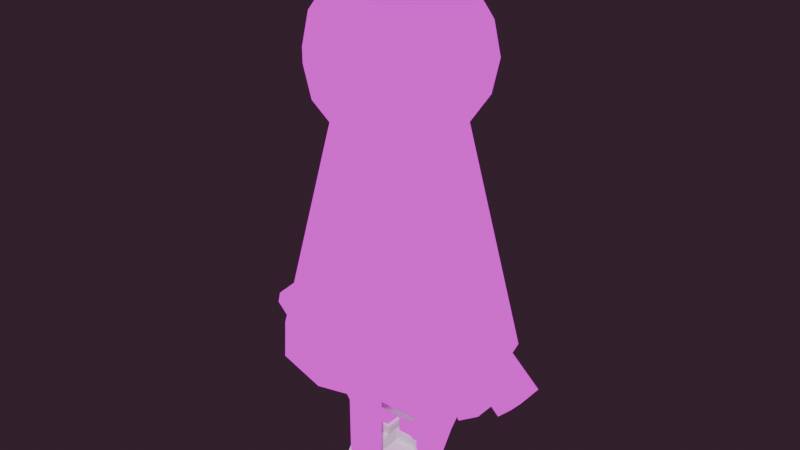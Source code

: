 # Source: character_v1.blend  (saved by Blender 4.2.66; exported with 4.5.12 LTS)
import bpy
from mathutils import Matrix  # noqa: F401  (used for matrix-valued properties, if any)

bpy.ops.wm.read_factory_settings(use_empty=True)
scene = bpy.context.scene
scene.name = 'Scene'

# ---- collections
col_collection = bpy.data.collections.new('Collection'); scene.collection.children.link(col_collection)

# ---- images (referenced by path relative to the original .blend; pixels are not part of the script)
import os
ASSET_DIR = os.environ.get("B2B_ASSET_DIR", "")  # directory of the original .blend (textures are referenced by path, not embedded)
HERE = os.path.dirname(os.path.abspath(__file__))  # packed textures are extracted next to this script under _unpacked/

def load_image(name, relpath, width, height, colorspace="sRGB"):
    """Load a texture the original file referenced (path relative to the .blend, or extracted next to this script)."""
    p = next((c for c in (os.path.join(HERE, relpath), os.path.join(ASSET_DIR, relpath)) if relpath and os.path.exists(c)), "")
    if p:
        img = bpy.data.images.load(p, check_existing=True)
        img.name = name
    else:  # same state as the original file: an image datablock whose file is absent (Cycles renders it pink)
        img = bpy.data.images.new(name, width, height)
        img.source = "FILE"
        img.filepath = "//" + (relpath or name)
    img.colorspace_settings.name = colorspace
    return img
img_dynasty38_8x_png = load_image('dynasty38-8x.png', 'dynasty38-8x.png', 1024, 1024, 'sRGB')

# ---- materials (node trees are filled in below, after node groups)
mat_material = bpy.data.materials.new('Material')
mat_material.alpha_threshold = 0.0
mat_material.roughness = 0.5
mat_material.line_color = (0.0, 0.0, 0.0, 1.0)
mat_body = bpy.data.materials.new('body')

# ---- material node trees
mat_material.use_nodes = True; mat_material.node_tree.nodes.clear()
_N = mat_material.node_tree.nodes; _L = mat_material.node_tree.links
n0 = _N.new('ShaderNodeOutputMaterial'); n0.name = 'Material Output'; n0.location = (300, 300)
n1 = _N.new('ShaderNodeTexImage'); n1.name = 'Image Texture'; n1.location = (13, 280)
n1.image = img_dynasty38_8x_png
_L.new(n1.outputs[0], n0.inputs[0])
n0.is_active_output = True
mat_body.use_nodes = True; mat_body.node_tree.nodes.clear()
_N = mat_body.node_tree.nodes; _L = mat_body.node_tree.links
n0 = _N.new('ShaderNodeBsdfPrincipled'); n0.name = 'Principled BSDF'; n0.location = (10, 300)
n1 = _N.new('ShaderNodeOutputMaterial'); n1.name = 'Material Output'; n1.location = (300, 300)
_L.new(n0.outputs[0], n1.inputs[0])
n1.is_active_output = True

# ---- world
world_world = bpy.data.worlds.new('World'); scene.world = world_world
world_world.use_nodes = True; world_world.node_tree.nodes.clear()
_N = world_world.node_tree.nodes; _L = world_world.node_tree.links
n0 = _N.new('ShaderNodeOutputWorld'); n0.name = 'World Output'; n0.location = (300, 300)
n1 = _N.new('ShaderNodeBackground'); n1.name = 'Background'; n1.location = (10, 300)
n1.inputs[0].default_value = (0.04091, 0.0185, 0.0319, 1.0)
_L.new(n1.outputs[0], n0.inputs[0])
n0.is_active_output = True
world_world.color = (0.05088, 0.05088, 0.05088)
world_world.sun_shadow_jitter_overblur = 0.0

# ---- meshes
me_cylinder = bpy.data.meshes.new('Cylinder')
me_cylinder.from_pydata([(-1.643e-09, 0.5591, 0.3746), (-3.244e-10, 0.2937, 1.493), (0.2795, 0.4842, 0.3746), (0.1468, 0.2543, 1.493), (0.4842, 0.2795, 0.3746), (0.2543, 0.1468, 1.493), (0.5591, 6.023e-09, 0.3746), (0.2937, 4.705e-09, 1.493), (0.4842, -0.2795, 0.3746), (0.2543, -0.1468, 1.493), (0.2795, -0.4842, 0.3746), (0.1468, -0.2543, 1.493), (-1.643e-09, -0.5591, 0.3746), (-3.244e-10, -0.2937, 1.493), (-0.2795, -0.4842, 0.3746), (-0.1468, -0.2543, 1.493), (-0.4842, -0.2795, 0.3746), (-0.2543, -0.1468, 1.493), (-0.5591, 6.023e-09, 0.3746), (-0.2937, 4.705e-09, 1.493), (-0.4842, 0.2795, 0.3746), (-0.2543, 0.1468, 1.493), (-0.2795, 0.4842, 0.3746), (-0.1468, 0.2543, 1.493), (-2.641e-09, 0.2967, 2.053), (0.08029, 0.1391, 2.144), (0.1484, 0.257, 2.053), (0.1938, 0.3357, 1.916), (0.2098, 0.3634, 1.756), (0.1938, 0.3357, 1.595), (0.1484, 0.257, 1.459), (0.08029, 0.1391, 1.368), (0.1391, 0.08029, 2.144), (0.257, 0.1484, 2.053), (0.3357, 0.1938, 1.916), (0.3634, 0.2098, 1.756), (0.3357, 0.1938, 1.595), (0.257, 0.1484, 1.459), (0.1391, 0.08029, 1.368), (0.1606, 1.984e-08, 2.144), (0.2967, 1.359e-08, 2.053), (0.3877, 1.359e-08, 1.916), (0.4196, 2.609e-08, 1.756), (0.3877, 1.359e-08, 1.595), (0.2967, 1.359e-08, 1.459), (0.1606, 1.984e-08, 1.368), (0.1391, -0.08029, 2.144), (0.257, -0.1484, 2.053), (0.3357, -0.1938, 1.916), (0.3634, -0.2098, 1.756), (0.3357, -0.1938, 1.595), (0.257, -0.1484, 1.459), (0.1391, -0.08029, 1.368), (0.08029, -0.1391, 2.144), (0.1484, -0.257, 2.053), (0.1938, -0.3357, 1.916), (0.2098, -0.3634, 1.756), (0.1938, -0.3357, 1.595), (0.1484, -0.257, 1.459), (0.08029, -0.1391, 1.368), (-2.641e-09, -0.1606, 2.144), (-2.765e-08, -0.2967, 2.053), (-2.641e-09, -0.3877, 1.916), (-2.641e-09, -0.4196, 1.756), (-2.641e-09, -0.3877, 1.595), (-2.765e-08, -0.2967, 1.459), (-2.641e-09, -0.1606, 1.368), (-0.08029, -0.1391, 2.144), (-0.1484, -0.257, 2.053), (-0.1938, -0.3357, 1.916), (-0.2098, -0.3634, 1.756), (-0.1938, -0.3357, 1.595), (-0.1484, -0.257, 1.459), (-0.08029, -0.1391, 1.368), (-2.641e-09, 2.609e-08, 2.176), (-0.1391, -0.08029, 2.144), (-0.257, -0.1484, 2.053), (-0.3357, -0.1938, 1.916), (-0.3634, -0.2098, 1.756), (-0.3357, -0.1938, 1.595), (-0.257, -0.1484, 1.459), (-0.1391, -0.08029, 1.368), (-2.641e-09, 2.609e-08, 1.336), (-0.1606, 1.984e-08, 2.144), (-0.2967, 7.612e-08, 2.053), (-0.3877, 1.359e-08, 1.916), (-0.4196, 2.609e-08, 1.756), (-0.3877, 1.359e-08, 1.595), (-0.2967, 7.612e-08, 1.459), (-0.1606, 1.984e-08, 1.368), (-0.1391, 0.08029, 2.144), (-0.257, 0.1484, 2.053), (-0.3357, 0.1938, 1.916), (-0.3634, 0.2098, 1.756), (-0.3357, 0.1938, 1.595), (-0.257, 0.1484, 1.459), (-0.1391, 0.08029, 1.368), (-0.08029, 0.1391, 2.144), (-0.1484, 0.257, 2.053), (-0.1938, 0.3357, 1.916), (-0.2098, 0.3634, 1.756), (-0.1938, 0.3357, 1.595), (-0.1484, 0.257, 1.459), (-0.08029, 0.1391, 1.368), (-8.894e-09, 0.1606, 2.144), (-1.515e-08, 0.3877, 1.916), (-2.641e-09, 0.4196, 1.756), (-1.515e-08, 0.3877, 1.595), (4.738e-08, 0.2967, 1.459), (-8.894e-09, 0.1606, 1.368), (-0.03923, -0.2899, -0.2581), (-0.03923, -0.2899, 0.4419), (-0.03923, -0.2115, -0.2581), (-0.03923, -0.2115, 0.4419), (0.03923, -0.2899, -0.2581), (0.03923, -0.2899, 0.4419), (0.03923, -0.2115, -0.2581), (0.03923, -0.2115, 0.4419), (-0.05231, -0.303, -0.1509), (-0.05231, -0.303, 0.3346), (-0.05231, -0.1984, 0.3346), (-0.05231, -0.1984, -0.1509), (0.05231, -0.1984, 0.3346), (0.05231, -0.1984, -0.1509), (0.05231, -0.303, 0.3346), (0.05231, -0.303, -0.1509), (-0.05231, -0.303, 0.09188), (-0.05231, -0.1984, 0.09188), (0.05231, -0.1984, 0.09188), (0.05231, -0.303, 0.09188), (-0.04783, -0.2507, -0.264), (-0.05007, -0.3008, 0.4084), (-0.04783, -0.2507, 0.4477), (-0.05007, -0.2006, -0.2247), (3.492e-10, -0.2029, -0.264), (8.238e-17, -0.2029, 0.4477), (0.05007, -0.2006, -0.2247), (0.04783, -0.2507, -0.264), (0.04783, -0.2507, 0.4477), (0.05007, -0.3008, -0.2247), (-2.328e-10, -0.2985, -0.264), (-4.657e-10, -0.2985, 0.4477), (-0.05007, -0.3008, -0.2247), (-0.05231, -0.303, 0.2234), (-0.05007, -0.2006, 0.4084), (-0.05231, -0.1984, -0.03969), (0.05007, -0.2006, 0.4084), (0.05231, -0.1984, -0.03969), (0.05007, -0.3008, 0.4084), (0.05231, -0.303, -0.03969), (3.492e-10, -0.3226, -0.1509), (-1.164e-10, -0.3226, 0.3346), (0.07192, -0.2507, -0.1509), (0.07192, -0.2507, 0.3346), (-3.492e-10, -0.1788, -0.1509), (2.328e-10, -0.1788, 0.3346), (-0.07192, -0.2507, -0.1509), (-0.07192, -0.2507, 0.3346), (-0.05231, -0.303, -0.03969), (-0.05231, -0.1984, 0.2234), (0.05231, -0.1984, 0.2234), (0.05231, -0.303, 0.2234), (-0.07192, -0.2507, 0.09188), (1.222e-09, -0.1788, 0.09188), (0.07192, -0.2507, 0.09188), (-1.222e-09, -0.3226, 0.09188), (-0.0689, -0.2507, 0.409), (-7.567e-10, -0.1818, 0.409), (0.0689, -0.2507, 0.409), (7.567e-10, -0.3196, 0.409), (8.238e-17, -0.2507, -0.2763), (-5.821e-11, -0.2507, 0.46), (5.821e-11, -0.3196, -0.2252), (5.093e-11, -0.3226, 0.2234), (0.0689, -0.2507, -0.2252), (0.07192, -0.2507, 0.2234), (-5.821e-11, -0.1818, -0.2252), (-5.093e-11, -0.1788, 0.2234), (-0.0689, -0.2507, -0.2252), (-0.07192, -0.2507, 0.2234), (-0.07192, -0.2507, -0.03969), (2.328e-10, -0.1788, -0.03969), (0.07192, -0.2507, -0.03969), (2.328e-10, -0.3226, -0.03969), (-0.03923, 0.2899, -0.2581), (-0.03923, 0.2899, 0.4419), (-0.03923, 0.2115, -0.2581), (-0.03923, 0.2115, 0.4419), (0.03923, 0.2899, -0.2581), (0.03923, 0.2899, 0.4419), (0.03923, 0.2115, -0.2581), (0.03923, 0.2115, 0.4419), (-0.05231, 0.303, -0.1509), (-0.05231, 0.303, 0.3346), (-0.05231, 0.1984, 0.3346), (-0.05231, 0.1984, -0.1509), (0.05231, 0.1984, 0.3346), (0.05231, 0.1984, -0.1509), (0.05231, 0.303, 0.3346), (0.05231, 0.303, -0.1509), (-0.05231, 0.303, 0.09188), (-0.05231, 0.1984, 0.09188), (0.05231, 0.1984, 0.09188), (0.05231, 0.303, 0.09188), (-0.04783, 0.2507, -0.264), (-0.05007, 0.3008, 0.4084), (-0.04783, 0.2507, 0.4477), (-0.05007, 0.2006, -0.2247), (3.492e-10, 0.2029, -0.264), (8.238e-17, 0.2029, 0.4477), (0.05007, 0.2006, -0.2247), (0.04783, 0.2507, -0.264), (0.04783, 0.2507, 0.4477), (0.05007, 0.3008, -0.2247), (-2.328e-10, 0.2985, -0.264), (-4.657e-10, 0.2985, 0.4477), (-0.05007, 0.3008, -0.2247), (-0.05231, 0.303, 0.2234), (-0.05007, 0.2006, 0.4084), (-0.05231, 0.1984, -0.03969), (0.05007, 0.2006, 0.4084), (0.05231, 0.1984, -0.03969), (0.05007, 0.3008, 0.4084), (0.05231, 0.303, -0.03969), (3.492e-10, 0.3226, -0.1509), (-1.164e-10, 0.3226, 0.3346), (0.07192, 0.2507, -0.1509), (0.07192, 0.2507, 0.3346), (-3.492e-10, 0.1788, -0.1509), (2.328e-10, 0.1788, 0.3346), (-0.07192, 0.2507, -0.1509), (-0.07192, 0.2507, 0.3346), (-0.05231, 0.303, -0.03969), (-0.05231, 0.1984, 0.2234), (0.05231, 0.1984, 0.2234), (0.05231, 0.303, 0.2234), (-0.07192, 0.2507, 0.09188), (1.222e-09, 0.1788, 0.09188), (0.07192, 0.2507, 0.09188), (-1.222e-09, 0.3226, 0.09188), (-0.0689, 0.2507, 0.409), (-7.567e-10, 0.1818, 0.409), (0.0689, 0.2507, 0.409), (7.567e-10, 0.3196, 0.409), (8.238e-17, 0.2507, -0.2763), (-5.821e-11, 0.2507, 0.46), (5.821e-11, 0.3196, -0.2252), (5.093e-11, 0.3226, 0.2234), (0.0689, 0.2507, -0.2252), (0.07192, 0.2507, 0.2234), (-5.821e-11, 0.1818, -0.2252), (-5.093e-11, 0.1788, 0.2234), (-0.0689, 0.2507, -0.2252), (-0.07192, 0.2507, 0.2234), (-0.07192, 0.2507, -0.03969), (2.328e-10, 0.1788, -0.03969), (0.07192, 0.2507, -0.03969), (2.328e-10, 0.3226, -0.03969)], [], [(0, 1, 3, 2), (2, 3, 5, 4), (4, 5, 7, 6), (6, 7, 9, 8), (8, 9, 11, 10), (10, 11, 13, 12), (12, 13, 15, 14), (14, 15, 17, 16), (16, 17, 19, 18), (18, 19, 21, 20), (3, 1, 23, 21, 19, 17, 15, 13, 11, 9, 7, 5), (20, 21, 23, 22), (22, 23, 1, 0), (0, 2, 4, 6, 8, 10, 12, 14, 16, 18, 20, 22), (104, 74, 25), (82, 109, 31), (108, 107, 29, 30), (106, 105, 27, 28), (24, 104, 25, 26), (109, 108, 30, 31), (107, 106, 28, 29), (105, 24, 26, 27), (28, 27, 34, 35), (26, 25, 32, 33), (31, 30, 37, 38), (29, 28, 35, 36), (27, 26, 33, 34), (25, 74, 32), (82, 31, 38), (30, 29, 36, 37), (38, 37, 44, 45), (36, 35, 42, 43), (34, 33, 40, 41), (32, 74, 39), (82, 38, 45), (37, 36, 43, 44), (35, 34, 41, 42), (33, 32, 39, 40), (41, 40, 47, 48), (39, 74, 46), (82, 45, 52), (44, 43, 50, 51), (42, 41, 48, 49), (40, 39, 46, 47), (45, 44, 51, 52), (43, 42, 49, 50), (82, 52, 59), (51, 50, 57, 58), (49, 48, 55, 56), (47, 46, 53, 54), (52, 51, 58, 59), (50, 49, 56, 57), (48, 47, 54, 55), (46, 74, 53), (54, 53, 60, 61), (59, 58, 65, 66), (57, 56, 63, 64), (55, 54, 61, 62), (53, 74, 60), (82, 59, 66), (58, 57, 64, 65), (56, 55, 62, 63), (66, 65, 72, 73), (64, 63, 70, 71), (62, 61, 68, 69), (60, 74, 67), (82, 66, 73), (65, 64, 71, 72), (63, 62, 69, 70), (61, 60, 67, 68), (67, 74, 75), (82, 73, 81), (72, 71, 79, 80), (70, 69, 77, 78), (68, 67, 75, 76), (73, 72, 80, 81), (71, 70, 78, 79), (69, 68, 76, 77), (80, 79, 87, 88), (78, 77, 85, 86), (76, 75, 83, 84), (81, 80, 88, 89), (79, 78, 86, 87), (77, 76, 84, 85), (75, 74, 83), (82, 81, 89), (89, 88, 95, 96), (87, 86, 93, 94), (85, 84, 91, 92), (83, 74, 90), (82, 89, 96), (88, 87, 94, 95), (86, 85, 92, 93), (84, 83, 90, 91), (94, 93, 100, 101), (92, 91, 98, 99), (90, 74, 97), (82, 96, 103), (95, 94, 101, 102), (93, 92, 99, 100), (91, 90, 97, 98), (96, 95, 102, 103), (82, 103, 109), (102, 101, 107, 108), (100, 99, 105, 106), (98, 97, 104, 24), (103, 102, 108, 109), (101, 100, 106, 107), (99, 98, 24, 105), (97, 74, 104), (119, 131, 166, 157), (131, 111, 132, 166), (166, 132, 113, 144), (157, 166, 144, 120), (120, 144, 167, 155), (144, 113, 135, 167), (167, 135, 117, 146), (155, 167, 146, 122), (122, 146, 168, 153), (146, 117, 138, 168), (168, 138, 115, 148), (153, 168, 148, 124), (124, 148, 169, 151), (148, 115, 141, 169), (169, 141, 111, 131), (151, 169, 131, 119), (112, 134, 170, 130), (134, 116, 137, 170), (170, 137, 114, 140), (130, 170, 140, 110), (117, 135, 171, 138), (135, 113, 132, 171), (171, 132, 111, 141), (138, 171, 141, 115), (114, 139, 172, 140), (139, 125, 150, 172), (172, 150, 118, 142), (140, 172, 142, 110), (129, 161, 173, 165), (161, 124, 151, 173), (173, 151, 119, 143), (165, 173, 143, 126), (116, 136, 174, 137), (136, 123, 152, 174), (174, 152, 125, 139), (137, 174, 139, 114), (128, 160, 175, 164), (160, 122, 153, 175), (175, 153, 124, 161), (164, 175, 161, 129), (112, 133, 176, 134), (133, 121, 154, 176), (176, 154, 123, 136), (134, 176, 136, 116), (127, 159, 177, 163), (159, 120, 155, 177), (177, 155, 122, 160), (163, 177, 160, 128), (110, 142, 178, 130), (142, 118, 156, 178), (178, 156, 121, 133), (130, 178, 133, 112), (126, 143, 179, 162), (143, 119, 157, 179), (179, 157, 120, 159), (162, 179, 159, 127), (118, 158, 180, 156), (158, 126, 162, 180), (180, 162, 127, 145), (156, 180, 145, 121), (121, 145, 181, 154), (145, 127, 163, 181), (181, 163, 128, 147), (154, 181, 147, 123), (123, 147, 182, 152), (147, 128, 164, 182), (182, 164, 129, 149), (152, 182, 149, 125), (125, 149, 183, 150), (149, 129, 165, 183), (183, 165, 126, 158), (150, 183, 158, 118), (193, 231, 240, 205), (205, 240, 206, 185), (240, 218, 187, 206), (231, 194, 218, 240), (194, 229, 241, 218), (218, 241, 209, 187), (241, 220, 191, 209), (229, 196, 220, 241), (196, 227, 242, 220), (220, 242, 212, 191), (242, 222, 189, 212), (227, 198, 222, 242), (198, 225, 243, 222), (222, 243, 215, 189), (243, 205, 185, 215), (225, 193, 205, 243), (186, 204, 244, 208), (208, 244, 211, 190), (244, 214, 188, 211), (204, 184, 214, 244), (191, 212, 245, 209), (209, 245, 206, 187), (245, 215, 185, 206), (212, 189, 215, 245), (188, 214, 246, 213), (213, 246, 224, 199), (246, 216, 192, 224), (214, 184, 216, 246), (203, 239, 247, 235), (235, 247, 225, 198), (247, 217, 193, 225), (239, 200, 217, 247), (190, 211, 248, 210), (210, 248, 226, 197), (248, 213, 199, 226), (211, 188, 213, 248), (202, 238, 249, 234), (234, 249, 227, 196), (249, 235, 198, 227), (238, 203, 235, 249), (186, 208, 250, 207), (207, 250, 228, 195), (250, 210, 197, 228), (208, 190, 210, 250), (201, 237, 251, 233), (233, 251, 229, 194), (251, 234, 196, 229), (237, 202, 234, 251), (184, 204, 252, 216), (216, 252, 230, 192), (252, 207, 195, 230), (204, 186, 207, 252), (200, 236, 253, 217), (217, 253, 231, 193), (253, 233, 194, 231), (236, 201, 233, 253), (192, 230, 254, 232), (232, 254, 236, 200), (254, 219, 201, 236), (230, 195, 219, 254), (195, 228, 255, 219), (219, 255, 237, 201), (255, 221, 202, 237), (228, 197, 221, 255), (197, 226, 256, 221), (221, 256, 238, 202), (256, 223, 203, 238), (226, 199, 223, 256), (199, 224, 257, 223), (223, 257, 239, 203), (257, 232, 200, 239), (224, 192, 232, 257)])
me_cylinder.polygons.foreach_set('use_smooth', [0, 0, 0, 0, 0, 0, 0, 0, 0, 0, 0, 0, 0, 0, 0, 0, 0, 0, 0, 0, 0, 0, 0, 0, 0, 0, 0, 0, 0, 0, 0, 0, 0, 0, 0, 0, 0, 0, 0, 0, 0, 0, 0, 0, 0, 0, 0, 0, 0, 0, 0, 0, 0, 0, 0, 0, 0, 0, 0, 0, 0, 0, 0, 0, 0, 0, 0, 0, 0, 0, 0, 0, 0, 0, 0, 0, 0, 0, 0, 0, 0, 0, 0, 0, 0, 0, 0, 0, 0, 0, 0, 0, 0, 0, 0, 0, 0, 0, 0, 0, 0, 0, 0, 0, 0, 0, 0, 0, 0, 0, 1, 1, 1, 1, 1, 1, 1, 1, 1, 1, 1, 1, 1, 1, 1, 1, 1, 1, 1, 1, 1, 1, 1, 1, 1, 1, 1, 1, 1, 1, 1, 1, 1, 1, 1, 1, 1, 1, 1, 1, 1, 1, 1, 1, 1, 1, 1, 1, 1, 1, 1, 1, 1, 1, 1, 1, 1, 1, 1, 1, 1, 1, 1, 1, 1, 1, 1, 1, 1, 1, 1, 1, 1, 1, 1, 1, 1, 1, 1, 1, 1, 1, 1, 1, 1, 1, 1, 1, 1, 1, 1, 1, 1, 1, 1, 1, 1, 1, 1, 1, 1, 1, 1, 1, 1, 1, 1, 1, 1, 1, 1, 1, 1, 1, 1, 1, 1, 1, 1, 1, 1, 1, 1, 1, 1, 1, 1, 1, 1, 1, 1, 1, 1, 1, 1, 1, 1, 1, 1, 1, 1, 1, 1, 1])
_uv = me_cylinder.uv_layers.new(name='UVMap')
_uv.uv.foreach_set('vector', [0.5196, 0.5992, 0.5196, 0.5992, 0.5196, 0.5992, 0.5196, 0.5992, 0.5196, 0.5992, 0.5196, 0.5992, 0.5196, 0.5992, 0.5196, 0.5992, 0.5196, 0.5992, 0.5196, 0.5992, 0.5196, 0.5992, 0.5196, 0.5992, 0.5196, 0.5992, 0.5196, 0.5992, 0.5196, 0.5992, 0.5196, 0.5992, 0.5196, 0.5992, 0.5196, 0.5992, 0.5196, 0.5992, 0.5196, 0.5992, 0.5196, 0.5992, 0.5196, 0.5992, 0.5196, 0.5992, 0.5196, 0.5992, 0.5196, 0.5992, 0.5196, 0.5992, 0.5196, 0.5992, 0.5196, 0.5992, 0.5196, 0.5992, 0.5196, 0.5992, 0.5196, 0.5992, 0.5196, 0.5992, 0.5196, 0.5992, 0.5196, 0.5992, 0.5196, 0.5992, 0.5196, 0.5992, 0.5196, 0.5992, 0.5196, 0.5992, 0.5196, 0.5992, 0.5196, 0.5992, 0.5196, 0.5992, 0.5196, 0.5992, 0.5196, 0.5992, 0.5196, 0.5992, 0.5196, 0.5992, 0.5196, 0.5992, 0.5196, 0.5992, 0.5196, 0.5992, 0.5196, 0.5992, 0.5196, 0.5992, 0.5196, 0.5992, 0.5196, 0.5992, 0.5196, 0.5992, 0.5196, 0.5992, 0.5196, 0.5992, 0.5196, 0.5992, 0.5196, 0.5992, 0.5196, 0.5992, 0.5196, 0.5992, 0.5196, 0.5992, 0.5196, 0.5992, 0.5196, 0.5992, 0.5196, 0.5992, 0.5196, 0.5992, 0.5196, 0.5992, 0.5196, 0.5992, 0.5196, 0.5992, 0.5196, 0.5992, 0.5196, 0.5992, 0.5196, 0.5992, 0.5196, 0.5992, 0.5196, 0.5992, 0.5196, 0.5992, 0.5196, 0.5992, 0.5196, 0.5992, 0.5196, 0.5992, 0.5196, 0.5992, 0.5196, 0.5992, 0.5196, 0.5992, 0.5196, 0.5992, 0.5196, 0.5992, 0.5196, 0.5992, 0.5196, 0.5992, 0.5196, 0.5992, 0.5196, 0.5992, 0.5196, 0.5992, 0.5196, 0.5992, 0.5196, 0.5992, 0.5196, 0.5992, 0.5196, 0.5992, 0.5196, 0.5992, 0.5196, 0.5992, 0.5196, 0.5992, 0.5196, 0.5992, 0.5196, 0.5992, 0.5196, 0.5992, 0.5196, 0.5992, 0.5196, 0.5992, 0.5196, 0.5992, 0.5196, 0.5992, 0.5196, 0.5992, 0.5196, 0.5992, 0.5196, 0.5992, 0.5196, 0.5992, 0.5196, 0.5992, 0.5196, 0.5992, 0.5196, 0.5992, 0.5196, 0.5992, 0.5196, 0.5992, 0.5196, 0.5992, 0.5196, 0.5992, 0.5196, 0.5992, 0.5196, 0.5992, 0.5196, 0.5992, 0.5196, 0.5992, 0.5196, 0.5992, 0.5196, 0.5992, 0.5196, 0.5992, 0.5196, 0.5992, 0.5196, 0.5992, 0.5196, 0.5992, 0.5196, 0.5992, 0.5196, 0.5992, 0.5196, 0.5992, 0.5196, 0.5992, 0.5196, 0.5992, 0.5196, 0.5992, 0.5196, 0.5992, 0.5196, 0.5992, 0.5196, 0.5992, 0.5196, 0.5992, 0.5196, 0.5992, 0.5196, 0.5992, 0.5196, 0.5992, 0.5196, 0.5992, 0.5196, 0.5992, 0.5196, 0.5992, 0.5196, 0.5992, 0.5196, 0.5992, 0.5196, 0.5992, 0.5196, 0.5992, 0.5196, 0.5992, 0.5196, 0.5992, 0.5196, 0.5992, 0.5196, 0.5992, 0.5196, 0.5992, 0.5196, 0.5992, 0.5196, 0.5992, 0.5196, 0.5992, 0.5196, 0.5992, 0.5196, 0.5992, 0.5196, 0.5992, 0.5196, 0.5992, 0.5196, 0.5992, 0.5196, 0.5992, 0.5196, 0.5992, 0.5196, 0.5992, 0.5196, 0.5992, 0.5196, 0.5992, 0.5196, 0.5992, 0.5196, 0.5992, 0.5196, 0.5992, 0.5196, 0.5992, 0.5196, 0.5992, 0.5196, 0.5992, 0.5196, 0.5992, 0.5196, 0.5992, 0.5196, 0.5992, 0.5196, 0.5992, 0.5196, 0.5992, 0.5196, 0.5992, 0.5196, 0.5992, 0.5196, 0.5992, 0.5196, 0.5992, 0.5196, 0.5992, 0.5196, 0.5992, 0.5196, 0.5992, 0.5196, 0.5992, 0.5196, 0.5992, 0.5196, 0.5992, 0.5196, 0.5992, 0.5196, 0.5992, 0.5196, 0.5992, 0.5196, 0.5992, 0.5196, 0.5992, 0.5196, 0.5992, 0.5196, 0.5992, 0.5196, 0.5992, 0.5196, 0.5992, 0.5196, 0.5992, 0.5196, 0.5992, 0.5196, 0.5992, 0.5196, 0.5992, 0.5196, 0.5992, 0.5196, 0.5992, 0.5196, 0.5992, 0.5196, 0.5992, 0.5196, 0.5992, 0.5196, 0.5992, 0.5196, 0.5992, 0.5196, 0.5992, 0.5196, 0.5992, 0.5196, 0.5992, 0.5196, 0.5992, 0.5196, 0.5992, 0.5196, 0.5992, 0.5196, 0.5992, 0.5196, 0.5992, 0.5196, 0.5992, 0.5196, 0.5992, 0.5196, 0.5992, 0.5196, 0.5992, 0.5196, 0.5992, 0.5196, 0.5992, 0.5196, 0.5992, 0.5196, 0.5992, 0.5196, 0.5992, 0.5196, 0.5992, 0.5196, 0.5992, 0.5196, 0.5992, 0.5196, 0.5992, 0.5196, 0.5992, 0.5196, 0.5992, 0.5196, 0.5992, 0.5196, 0.5992, 0.5196, 0.5992, 0.5196, 0.5992, 0.5196, 0.5992, 0.5196, 0.5992, 0.5196, 0.5992, 0.5196, 0.5992, 0.5196, 0.5992, 0.5196, 0.5992, 0.5196, 0.5992, 0.5196, 0.5992, 0.5196, 0.5992, 0.5196, 0.5992, 0.5196, 0.5992, 0.5196, 0.5992, 0.5196, 0.5992, 0.5196, 0.5992, 0.5196, 0.5992, 0.5196, 0.5992, 0.5196, 0.5992, 0.5196, 0.5992, 0.5196, 0.5992, 0.5196, 0.5992, 0.5196, 0.5992, 0.5196, 0.5992, 0.5196, 0.5992, 0.5196, 0.5992, 0.5196, 0.5992, 0.5196, 0.5992, 0.5196, 0.5992, 0.5196, 0.5992, 0.5196, 0.5992, 0.5196, 0.5992, 0.5196, 0.5992, 0.5196, 0.5992, 0.5196, 0.5992, 0.5196, 0.5992, 0.5196, 0.5992, 0.5196, 0.5992, 0.5196, 0.5992, 0.5196, 0.5992, 0.5196, 0.5992, 0.5196, 0.5992, 0.5196, 0.5992, 0.5196, 0.5992, 0.5196, 0.5992, 0.5196, 0.5992, 0.5196, 0.5992, 0.5196, 0.5992, 0.5196, 0.5992, 0.5196, 0.5992, 0.5196, 0.5992, 0.5196, 0.5992, 0.5196, 0.5992, 0.5196, 0.5992, 0.5196, 0.5992, 0.5196, 0.5992, 0.5196, 0.5992, 0.5196, 0.5992, 0.5196, 0.5992, 0.5196, 0.5992, 0.5196, 0.5992, 0.5196, 0.5992, 0.5196, 0.5992, 0.5196, 0.5992, 0.5196, 0.5992, 0.5196, 0.5992, 0.5196, 0.5992, 0.5196, 0.5992, 0.5196, 0.5992, 0.5196, 0.5992, 0.5196, 0.5992, 0.5196, 0.5992, 0.5196, 0.5992, 0.5196, 0.5992, 0.5196, 0.5992, 0.5196, 0.5992, 0.5196, 0.5992, 0.5196, 0.5992, 0.5196, 0.5992, 0.5196, 0.5992, 0.5196, 0.5992, 0.5196, 0.5992, 0.5196, 0.5992, 0.5196, 0.5992, 0.5196, 0.5992, 0.5196, 0.5992, 0.5196, 0.5992, 0.5196, 0.5992, 0.5196, 0.5992, 0.5196, 0.5992, 0.5196, 0.5992, 0.5196, 0.5992, 0.5196, 0.5992, 0.5196, 0.5992, 0.5196, 0.5992, 0.5196, 0.5992, 0.5196, 0.5992, 0.5196, 0.5992, 0.5196, 0.5992, 0.5196, 0.5992, 0.5196, 0.5992, 0.5196, 0.5992, 0.5196, 0.5992, 0.5196, 0.5992, 0.5196, 0.5992, 0.5196, 0.5992, 0.5196, 0.5992, 0.5196, 0.5992, 0.5196, 0.5992, 0.5196, 0.5992, 0.5196, 0.5992, 0.5196, 0.5992, 0.5196, 0.5992, 0.5196, 0.5992, 0.5196, 0.5992, 0.5196, 0.5992, 0.5196, 0.5992, 0.5196, 0.5992, 0.5196, 0.5992, 0.5196, 0.5992, 0.5196, 0.5992, 0.5196, 0.5992, 0.5196, 0.5992, 0.5196, 0.5992, 0.5196, 0.5992, 0.5196, 0.5992, 0.5196, 0.5992, 0.5196, 0.5992, 0.5196, 0.5992, 0.5196, 0.5992, 0.5196, 0.5992, 0.5196, 0.5992, 0.5196, 0.5992, 0.5196, 0.5992, 0.5196, 0.5992, 0.5196, 0.5992, 0.5196, 0.5992, 0.5196, 0.5992, 0.5196, 0.5992, 0.5196, 0.5992, 0.5196, 0.5992, 0.5196, 0.5992, 0.5196, 0.5992, 0.5196, 0.5992, 0.5196, 0.5992, 0.5196, 0.5992, 0.5196, 0.5992, 0.5196, 0.5992, 0.5196, 0.5992, 0.5196, 0.5992, 0.5196, 0.5992, 0.5196, 0.5992, 0.5196, 0.5992, 0.5196, 0.5992, 0.5196, 0.5992, 0.5196, 0.5992, 0.5196, 0.5992, 0.5196, 0.5992, 0.5196, 0.5992, 0.5196, 0.5992, 0.5196, 0.5992, 0.5196, 0.5992, 0.5196, 0.5992, 0.5196, 0.5992, 0.5196, 0.5992, 0.5196, 0.5992, 0.5196, 0.5992, 0.5196, 0.5992, 0.5196, 0.5992, 0.5196, 0.5992, 0.5196, 0.5992, 0.5196, 0.5992, 0.5196, 0.5992, 0.5196, 0.5992, 0.5196, 0.5992, 0.5196, 0.5992, 0.5196, 0.5992, 0.5196, 0.5992, 0.5196, 0.5992, 0.5196, 0.5992, 0.5196, 0.5992, 0.5196, 0.5992, 0.5196, 0.5992, 0.5196, 0.5992, 0.5196, 0.5992, 0.5196, 0.5992, 0.5196, 0.5992, 0.5196, 0.5992, 0.5196, 0.5992, 0.5196, 0.5992, 0.5196, 0.5992, 0.5196, 0.5992, 0.5196, 0.5992, 0.5196, 0.5992, 0.5196, 0.5992, 0.5196, 0.5992, 0.5196, 0.5992, 0.5196, 0.5992, 0.5196, 0.5992, 0.5196, 0.5992, 0.5196, 0.5992, 0.5196, 0.5992, 0.5196, 0.5992, 0.5196, 0.5992, 0.5196, 0.5992, 0.5196, 0.5992, 0.5196, 0.5992, 0.5176, 0.4752, 0.5176, 0.4752, 0.5176, 0.4752, 0.5176, 0.4752, 0.5176, 0.4752, 0.5176, 0.4752, 0.5176, 0.4752, 0.5176, 0.4752, 0.5176, 0.4752, 0.5176, 0.4752, 0.5176, 0.4752, 0.5176, 0.4752, 0.5176, 0.4752, 0.5176, 0.4752, 0.5176, 0.4752, 0.5176, 0.4752, 0.5176, 0.4752, 0.5176, 0.4752, 0.5176, 0.4752, 0.5176, 0.4752, 0.5176, 0.4752, 0.5176, 0.4752, 0.5176, 0.4752, 0.5176, 0.4752, 0.5176, 0.4752, 0.5176, 0.4752, 0.5176, 0.4752, 0.5176, 0.4752, 0.5176, 0.4752, 0.5176, 0.4752, 0.5176, 0.4752, 0.5176, 0.4752, 0.5176, 0.4752, 0.5176, 0.4752, 0.5176, 0.4752, 0.5176, 0.4752, 0.5176, 0.4752, 0.5176, 0.4752, 0.5176, 0.4752, 0.5176, 0.4752, 0.5176, 0.4752, 0.5176, 0.4752, 0.5176, 0.4752, 0.5176, 0.4752, 0.5176, 0.4752, 0.5176, 0.4752, 0.5176, 0.4752, 0.5176, 0.4752, 0.5176, 0.4752, 0.5176, 0.4752, 0.5176, 0.4752, 0.5176, 0.4752, 0.5176, 0.4752, 0.5176, 0.4752, 0.5176, 0.4752, 0.5176, 0.4752, 0.5176, 0.4752, 0.5176, 0.4752, 0.5176, 0.4752, 0.5176, 0.4752, 0.5176, 0.4752, 0.5176, 0.4752, 0.5176, 0.4752, 0.5176, 0.4752, 0.1436, 0.5992, 0.1436, 0.5992, 0.1436, 0.5992, 0.1436, 0.5992, 0.1436, 0.5992, 0.1436, 0.5992, 0.1436, 0.5992, 0.1436, 0.5992, 0.1436, 0.5992, 0.1436, 0.5992, 0.1436, 0.5992, 0.1436, 0.5992, 0.1436, 0.5992, 0.1436, 0.5992, 0.1436, 0.5992, 0.1436, 0.5992, 0.5176, 0.4752, 0.5176, 0.4752, 0.5176, 0.4752, 0.5176, 0.4752, 0.5176, 0.4752, 0.5176, 0.4752, 0.5176, 0.4752, 0.5176, 0.4752, 0.5176, 0.4752, 0.5176, 0.4752, 0.5176, 0.4752, 0.5176, 0.4752, 0.5176, 0.4752, 0.5176, 0.4752, 0.5176, 0.4752, 0.5176, 0.4752, 0.1436, 0.5992, 0.1436, 0.5992, 0.1436, 0.5992, 0.1436, 0.5992, 0.1436, 0.5992, 0.1436, 0.5992, 0.1436, 0.5992, 0.1436, 0.5992, 0.1436, 0.5992, 0.1436, 0.5992, 0.1436, 0.5992, 0.1436, 0.5992, 0.1436, 0.5992, 0.1436, 0.5992, 0.1436, 0.5992, 0.1436, 0.5992, 0.5176, 0.4752, 0.5176, 0.4752, 0.5176, 0.4752, 0.5176, 0.4752, 0.5176, 0.4752, 0.5176, 0.4752, 0.5176, 0.4752, 0.5176, 0.4752, 0.5176, 0.4752, 0.5176, 0.4752, 0.5176, 0.4752, 0.5176, 0.4752, 0.5176, 0.4752, 0.5176, 0.4752, 0.5176, 0.4752, 0.5176, 0.4752, 0.1436, 0.5992, 0.1436, 0.5992, 0.1436, 0.5992, 0.1436, 0.5992, 0.1436, 0.5992, 0.1436, 0.5992, 0.1436, 0.5992, 0.1436, 0.5992, 0.1436, 0.5992, 0.1436, 0.5992, 0.1436, 0.5992, 0.1436, 0.5992, 0.1436, 0.5992, 0.1436, 0.5992, 0.1436, 0.5992, 0.1436, 0.5992, 0.5176, 0.4752, 0.5176, 0.4752, 0.5176, 0.4752, 0.5176, 0.4752, 0.5176, 0.4752, 0.5176, 0.4752, 0.5176, 0.4752, 0.5176, 0.4752, 0.5176, 0.4752, 0.5176, 0.4752, 0.5176, 0.4752, 0.5176, 0.4752, 0.5176, 0.4752, 0.5176, 0.4752, 0.5176, 0.4752, 0.5176, 0.4752, 0.1436, 0.5992, 0.1436, 0.5992, 0.1436, 0.5992, 0.1436, 0.5992, 0.1436, 0.5992, 0.1436, 0.5992, 0.1436, 0.5992, 0.1436, 0.5992, 0.1436, 0.5992, 0.1436, 0.5992, 0.1436, 0.5992, 0.1436, 0.5992, 0.1436, 0.5992, 0.1436, 0.5992, 0.1436, 0.5992, 0.1436, 0.5992, 0.5176, 0.4752, 0.5176, 0.4752, 0.5176, 0.4752, 0.5176, 0.4752, 0.5176, 0.4752, 0.5176, 0.4752, 0.5176, 0.4752, 0.5176, 0.4752, 0.5176, 0.4752, 0.5176, 0.4752, 0.5176, 0.4752, 0.5176, 0.4752, 0.5176, 0.4752, 0.5176, 0.4752, 0.5176, 0.4752, 0.5176, 0.4752, 0.1436, 0.5992, 0.1436, 0.5992, 0.1436, 0.5992, 0.1436, 0.5992, 0.1436, 0.5992, 0.1436, 0.5992, 0.1436, 0.5992, 0.1436, 0.5992, 0.1436, 0.5992, 0.1436, 0.5992, 0.1436, 0.5992, 0.1436, 0.5992, 0.1436, 0.5992, 0.1436, 0.5992, 0.1436, 0.5992, 0.1436, 0.5992, 0.5176, 0.4752, 0.5176, 0.4752, 0.5176, 0.4752, 0.5176, 0.4752, 0.5176, 0.4752, 0.5176, 0.4752, 0.5176, 0.4752, 0.5176, 0.4752, 0.5176, 0.4752, 0.5176, 0.4752, 0.5176, 0.4752, 0.5176, 0.4752, 0.5176, 0.4752, 0.5176, 0.4752, 0.5176, 0.4752, 0.5176, 0.4752, 0.5176, 0.4752, 0.5176, 0.4752, 0.5176, 0.4752, 0.5176, 0.4752, 0.5176, 0.4752, 0.5176, 0.4752, 0.5176, 0.4752, 0.5176, 0.4752, 0.5176, 0.4752, 0.5176, 0.4752, 0.5176, 0.4752, 0.5176, 0.4752, 0.5176, 0.4752, 0.5176, 0.4752, 0.5176, 0.4752, 0.5176, 0.4752, 0.5176, 0.4752, 0.5176, 0.4752, 0.5176, 0.4752, 0.5176, 0.4752, 0.5176, 0.4752, 0.5176, 0.4752, 0.5176, 0.4752, 0.5176, 0.4752, 0.5176, 0.4752, 0.5176, 0.4752, 0.5176, 0.4752, 0.5176, 0.4752, 0.5176, 0.4752, 0.5176, 0.4752, 0.5176, 0.4752, 0.5176, 0.4752, 0.5176, 0.4752, 0.5176, 0.4752, 0.5176, 0.4752, 0.5176, 0.4752, 0.5176, 0.4752, 0.5176, 0.4752, 0.5176, 0.4752, 0.5176, 0.4752, 0.5176, 0.4752, 0.5176, 0.4752, 0.5176, 0.4752, 0.5176, 0.4752, 0.5176, 0.4752, 0.5176, 0.4752, 0.5176, 0.4752, 0.5176, 0.4752, 0.5176, 0.4752, 0.5176, 0.4752, 0.5176, 0.4752, 0.5176, 0.4752, 0.5176, 0.4752, 0.5176, 0.4752, 0.5176, 0.4752, 0.5176, 0.4752, 0.5176, 0.4752, 0.5176, 0.4752, 0.5176, 0.4752, 0.5176, 0.4752, 0.5176, 0.4752, 0.5176, 0.4752, 0.5176, 0.4752, 0.5176, 0.4752, 0.5176, 0.4752, 0.5176, 0.4752, 0.5176, 0.4752, 0.5176, 0.4752, 0.5176, 0.4752, 0.5176, 0.4752, 0.5176, 0.4752, 0.5176, 0.4752, 0.5176, 0.4752, 0.5176, 0.4752, 0.5176, 0.4752, 0.5176, 0.4752, 0.5176, 0.4752, 0.5176, 0.4752, 0.5176, 0.4752, 0.5176, 0.4752, 0.5176, 0.4752, 0.5176, 0.4752, 0.5176, 0.4752, 0.5176, 0.4752, 0.5176, 0.4752, 0.5176, 0.4752, 0.5176, 0.4752, 0.5176, 0.4752, 0.5176, 0.4752, 0.5176, 0.4752, 0.5176, 0.4752, 0.5176, 0.4752, 0.5176, 0.4752, 0.5176, 0.4752, 0.5176, 0.4752, 0.5176, 0.4752, 0.5176, 0.4752, 0.5176, 0.4752, 0.5176, 0.4752, 0.5176, 0.4752, 0.5176, 0.4752, 0.5176, 0.4752, 0.5176, 0.4752, 0.5176, 0.4752, 0.5176, 0.4752, 0.5176, 0.4752, 0.5176, 0.4752, 0.5176, 0.4752, 0.5176, 0.4752, 0.5176, 0.4752, 0.5176, 0.4752, 0.5176, 0.4752, 0.5176, 0.4752, 0.5176, 0.4752, 0.5176, 0.4752, 0.5176, 0.4752, 0.5176, 0.4752, 0.5176, 0.4752, 0.5176, 0.4752, 0.5176, 0.4752, 0.5176, 0.4752, 0.5176, 0.4752, 0.5176, 0.4752, 0.5176, 0.4752, 0.5176, 0.4752, 0.5176, 0.4752, 0.5176, 0.4752, 0.5176, 0.4752, 0.1436, 0.5992, 0.1436, 0.5992, 0.1436, 0.5992, 0.1436, 0.5992, 0.1436, 0.5992, 0.1436, 0.5992, 0.1436, 0.5992, 0.1436, 0.5992, 0.1436, 0.5992, 0.1436, 0.5992, 0.1436, 0.5992, 0.1436, 0.5992, 0.1436, 0.5992, 0.1436, 0.5992, 0.1436, 0.5992, 0.1436, 0.5992, 0.5176, 0.4752, 0.5176, 0.4752, 0.5176, 0.4752, 0.5176, 0.4752, 0.5176, 0.4752, 0.5176, 0.4752, 0.5176, 0.4752, 0.5176, 0.4752, 0.5176, 0.4752, 0.5176, 0.4752, 0.5176, 0.4752, 0.5176, 0.4752, 0.5176, 0.4752, 0.5176, 0.4752, 0.5176, 0.4752, 0.5176, 0.4752, 0.1436, 0.5992, 0.1436, 0.5992, 0.1436, 0.5992, 0.1436, 0.5992, 0.1436, 0.5992, 0.1436, 0.5992, 0.1436, 0.5992, 0.1436, 0.5992, 0.1436, 0.5992, 0.1436, 0.5992, 0.1436, 0.5992, 0.1436, 0.5992, 0.1436, 0.5992, 0.1436, 0.5992, 0.1436, 0.5992, 0.1436, 0.5992, 0.5176, 0.4752, 0.5176, 0.4752, 0.5176, 0.4752, 0.5176, 0.4752, 0.5176, 0.4752, 0.5176, 0.4752, 0.5176, 0.4752, 0.5176, 0.4752, 0.5176, 0.4752, 0.5176, 0.4752, 0.5176, 0.4752, 0.5176, 0.4752, 0.5176, 0.4752, 0.5176, 0.4752, 0.5176, 0.4752, 0.5176, 0.4752, 0.1436, 0.5992, 0.1436, 0.5992, 0.1436, 0.5992, 0.1436, 0.5992, 0.1436, 0.5992, 0.1436, 0.5992, 0.1436, 0.5992, 0.1436, 0.5992, 0.1436, 0.5992, 0.1436, 0.5992, 0.1436, 0.5992, 0.1436, 0.5992, 0.1436, 0.5992, 0.1436, 0.5992, 0.1436, 0.5992, 0.1436, 0.5992, 0.5176, 0.4752, 0.5176, 0.4752, 0.5176, 0.4752, 0.5176, 0.4752, 0.5176, 0.4752, 0.5176, 0.4752, 0.5176, 0.4752, 0.5176, 0.4752, 0.5176, 0.4752, 0.5176, 0.4752, 0.5176, 0.4752, 0.5176, 0.4752, 0.5176, 0.4752, 0.5176, 0.4752, 0.5176, 0.4752, 0.5176, 0.4752, 0.1436, 0.5992, 0.1436, 0.5992, 0.1436, 0.5992, 0.1436, 0.5992, 0.1436, 0.5992, 0.1436, 0.5992, 0.1436, 0.5992, 0.1436, 0.5992, 0.1436, 0.5992, 0.1436, 0.5992, 0.1436, 0.5992, 0.1436, 0.5992, 0.1436, 0.5992, 0.1436, 0.5992, 0.1436, 0.5992, 0.1436, 0.5992, 0.5176, 0.4752, 0.5176, 0.4752, 0.5176, 0.4752, 0.5176, 0.4752, 0.5176, 0.4752, 0.5176, 0.4752, 0.5176, 0.4752, 0.5176, 0.4752, 0.5176, 0.4752, 0.5176, 0.4752, 0.5176, 0.4752, 0.5176, 0.4752, 0.5176, 0.4752, 0.5176, 0.4752, 0.5176, 0.4752, 0.5176, 0.4752, 0.1436, 0.5992, 0.1436, 0.5992, 0.1436, 0.5992, 0.1436, 0.5992, 0.1436, 0.5992, 0.1436, 0.5992, 0.1436, 0.5992, 0.1436, 0.5992, 0.1436, 0.5992, 0.1436, 0.5992, 0.1436, 0.5992, 0.1436, 0.5992, 0.1436, 0.5992, 0.1436, 0.5992, 0.1436, 0.5992, 0.1436, 0.5992, 0.5176, 0.4752, 0.5176, 0.4752, 0.5176, 0.4752, 0.5176, 0.4752, 0.5176, 0.4752, 0.5176, 0.4752, 0.5176, 0.4752, 0.5176, 0.4752, 0.5176, 0.4752, 0.5176, 0.4752, 0.5176, 0.4752, 0.5176, 0.4752, 0.5176, 0.4752, 0.5176, 0.4752, 0.5176, 0.4752, 0.5176, 0.4752, 0.5176, 0.4752, 0.5176, 0.4752, 0.5176, 0.4752, 0.5176, 0.4752, 0.5176, 0.4752, 0.5176, 0.4752, 0.5176, 0.4752, 0.5176, 0.4752, 0.5176, 0.4752, 0.5176, 0.4752, 0.5176, 0.4752, 0.5176, 0.4752, 0.5176, 0.4752, 0.5176, 0.4752, 0.5176, 0.4752, 0.5176, 0.4752, 0.5176, 0.4752, 0.5176, 0.4752, 0.5176, 0.4752, 0.5176, 0.4752, 0.5176, 0.4752, 0.5176, 0.4752, 0.5176, 0.4752, 0.5176, 0.4752, 0.5176, 0.4752, 0.5176, 0.4752, 0.5176, 0.4752, 0.5176, 0.4752, 0.5176, 0.4752, 0.5176, 0.4752, 0.5176, 0.4752, 0.5176, 0.4752, 0.5176, 0.4752, 0.5176, 0.4752, 0.5176, 0.4752, 0.5176, 0.4752, 0.5176, 0.4752, 0.5176, 0.4752, 0.5176, 0.4752, 0.5176, 0.4752, 0.5176, 0.4752, 0.5176, 0.4752, 0.5176, 0.4752, 0.5176, 0.4752, 0.5176, 0.4752, 0.5176, 0.4752, 0.5176, 0.4752, 0.5176, 0.4752, 0.5176, 0.4752, 0.5176, 0.4752, 0.5176, 0.4752, 0.5176, 0.4752, 0.5176, 0.4752, 0.5176, 0.4752, 0.5176, 0.4752, 0.5176, 0.4752, 0.5176, 0.4752, 0.5176, 0.4752, 0.5176, 0.4752, 0.5176, 0.4752, 0.5176, 0.4752, 0.5176, 0.4752, 0.5176, 0.4752, 0.5176, 0.4752])
me_cylinder.materials.append(mat_material)
me_cylinder.update()
me_cube_003 = bpy.data.meshes.new('Cube.003')
me_cube_003.from_pydata([(-0.2362, -0.04553, 0.04909), (-0.2623, -0.0716, 0.1747), (-0.2362, 0.04553, 0.04909), (-0.2623, 0.0716, 0.1747), (-0.1452, -0.04553, 0.04909), (-0.1191, -0.0716, 0.1747), (-0.1452, 0.04553, 0.04909), (-0.1191, 0.0716, 0.1747), (-0.3063, -0.1156, 0.3434), (-0.3063, 0.1156, 0.3434), (-0.07509, 0.1156, 0.3434), (-0.07509, -0.1156, 0.3434), (-0.3238, -0.1418, 0.3358), (-0.3238, 0.1418, 0.3358), (0.0, 0.1418, 0.3358), (0.0, -0.1418, 0.3358), (0.0, 0.1755, 1.1), (0.0, -0.1755, 1.1), (-0.1565, -0.1008, 1.084), (-0.1565, 0.1008, 1.084), (0.0, 0.1008, 1.084), (0.0, -0.1008, 1.084), (-0.1565, -0.1008, 1.175), (-0.1565, 0.1008, 1.175), (0.0, 0.1008, 1.175), (0.0, -0.1008, 1.175), (0.0, 0.1833, 0.7178), (-0.2275, -0.1771, 1.097), (-0.2275, 0.1771, 1.097), (0.0, -0.1833, 0.7178), (-0.3599, 0.1841, 0.7163), (-0.3599, -0.1841, 0.7163), (0.0, -0.1776, 0.9979), (0.0, 0.1776, 0.9979), (-0.3512, 0.179, 0.9953), (-0.3512, -0.179, 0.9953), (-0.7354, -0.06878, 0.6263), (-0.7095, -0.1055, 0.6003), (-0.7095, 0.1055, 0.6003), (-0.7354, 0.06878, 0.6263), (-0.2383, -0.09693, 1.036), (-0.2642, -0.06022, 1.062), (-0.2642, 0.06022, 1.062), (-0.2383, 0.09693, 1.036), (-0.6465, -0.1055, 0.5369), (-0.6206, -0.06878, 0.5109), (-0.6206, 0.06878, 0.5109), (-0.6465, 0.1055, 0.5369), (-0.1493, -0.06022, 0.9464), (-0.1752, -0.09693, 0.9725), (-0.1752, 0.09693, 0.9725), (-0.1493, 0.06022, 0.9464), (-0.4739, -0.1012, 0.818), (-0.4998, -0.0645, 0.8441), (-0.4739, 0.1012, 0.818), (-0.4998, 0.0645, 0.8441), (-0.385, -0.0645, 0.7286), (-0.4109, -0.1012, 0.7547), (-0.385, 0.0645, 0.7286), (-0.4109, 0.1012, 0.7547)], [], [(0, 1, 3, 2), (2, 3, 7, 6), (6, 7, 5, 4), (4, 5, 1, 0), (2, 6, 4, 0), (7, 3, 9, 10), (10, 9, 8, 11), (5, 7, 10, 11), (3, 1, 8, 9), (1, 5, 11, 8), (14, 15, 12, 13), (35, 32, 17, 27), (13, 12, 31, 30), (33, 34, 28, 16), (20, 21, 18, 19), (24, 23, 22, 25), (18, 21, 25, 22), (20, 19, 23, 24), (19, 18, 22, 23), (52, 40, 49, 57), (37, 52, 57, 44), (40, 41, 42, 43, 50, 51, 48, 49), (55, 42, 41, 53), (43, 54, 59, 50), (54, 38, 47, 59), (46, 45, 56, 58), (58, 56, 48, 51), (38, 39, 36, 37, 44, 45, 46, 47), (14, 13, 30, 26), (34, 35, 27, 28), (28, 27, 17, 16), (12, 15, 29, 31), (30, 31, 35, 34), (26, 30, 34, 33), (31, 29, 32, 35), (53, 41, 40, 52), (55, 39, 38, 54), (57, 49, 48, 56), (59, 47, 46, 58), (36, 53, 52, 37), (42, 55, 54, 43), (44, 57, 56, 45), (50, 59, 58, 51), (39, 55, 53, 36)])
me_cube_003.polygons.foreach_set('use_smooth', [True] * 44)
_uv = me_cube_003.uv_layers.new(name='UVMap')
_uv.uv.foreach_set('vector', [0.375, 0.0, 0.625, 0.0, 0.625, 0.25, 0.375, 0.25, 0.375, 0.25, 0.625, 0.25, 0.625, 0.5, 0.375, 0.5, 0.375, 0.5, 0.625, 0.5, 0.625, 0.75, 0.375, 0.75, 0.375, 0.75, 0.625, 0.75, 0.625, 1.0, 0.375, 1.0, 0.125, 0.5, 0.375, 0.5, 0.375, 0.75, 0.125, 0.75, 0.625, 0.5, 0.625, 0.25, 0.625, 0.25, 0.625, 0.5, 0.625, 0.5, 0.875, 0.5, 0.875, 0.75, 0.625, 0.75, 0.625, 0.75, 0.625, 0.5, 0.625, 0.5, 0.625, 0.75, 0.625, 0.25, 0.625, 0.0, 0.625, 0.0, 0.625, 0.25, 0.625, 1.0, 0.625, 0.75, 0.625, 0.75, 0.625, 1.0, 0.625, 0.5, 0.625, 0.75, 0.875, 0.75, 0.875, 0.5, 0.875, 0.75, 0.625, 0.75, 0.625, 0.75, 0.875, 0.75, 0.875, 0.5, 0.875, 0.75, 0.875, 0.75, 0.875, 0.5, 0.625, 0.5, 0.875, 0.5, 0.875, 0.5, 0.625, 0.5, 0.625, 0.5, 0.625, 0.75, 0.875, 0.75, 0.875, 0.5, 0.625, 0.5, 0.875, 0.5, 0.875, 0.75, 0.625, 0.75, 0.875, 0.75, 0.625, 0.75, 0.625, 0.75, 0.875, 0.75, 0.625, 0.5, 0.875, 0.5, 0.875, 0.5, 0.625, 0.5, 0.875, 0.5, 0.875, 0.75, 0.875, 0.75, 0.875, 0.5, 0.875, 0.75, 0.875, 0.75, 0.875, 0.75, 0.875, 0.75, 0.875, 0.75, 0.875, 0.75, 0.875, 0.75, 0.875, 0.75, 0.875, 0.75, 0.875, 0.7027, 0.875, 0.5473, 0.875, 0.5, 0.875, 0.5, 0.875, 0.5473, 0.875, 0.7027, 0.875, 0.75, 0.875, 0.5453, 0.875, 0.5473, 0.875, 0.7027, 0.875, 0.7047, 0.875, 0.5, 0.875, 0.5, 0.875, 0.5, 0.875, 0.5, 0.875, 0.5, 0.875, 0.5, 0.875, 0.5, 0.875, 0.5, 0.875, 0.5435, 0.875, 0.7065, 0.875, 0.7047, 0.875, 0.5453, 0.875, 0.5453, 0.875, 0.7047, 0.875, 0.7027, 0.875, 0.5473, 0.875, 0.5, 0.875, 0.5435, 0.875, 0.7065, 0.875, 0.75, 0.875, 0.75, 0.875, 0.7065, 0.875, 0.5435, 0.875, 0.5, 0.625, 0.5, 0.875, 0.5, 0.875, 0.5, 0.625, 0.5, 0.875, 0.5, 0.875, 0.75, 0.875, 0.75, 0.875, 0.5, 0.875, 0.5, 0.875, 0.75, 0.625, 0.75, 0.625, 0.5, 0.875, 0.75, 0.625, 0.75, 0.625, 0.75, 0.875, 0.75, 0.875, 0.5, 0.875, 0.75, 0.875, 0.75, 0.875, 0.5, 0.625, 0.5, 0.875, 0.5, 0.875, 0.5, 0.625, 0.5, 0.875, 0.75, 0.625, 0.75, 0.625, 0.75, 0.875, 0.75, 0.875, 0.7047, 0.875, 0.7027, 0.875, 0.75, 0.875, 0.75, 0.875, 0.5453, 0.875, 0.5435, 0.875, 0.5, 0.875, 0.5, 0.875, 0.75, 0.875, 0.75, 0.875, 0.7027, 0.875, 0.7047, 0.875, 0.5, 0.875, 0.5, 0.875, 0.5435, 0.875, 0.5453, 0.875, 0.7065, 0.875, 0.7047, 0.875, 0.75, 0.875, 0.75, 0.875, 0.5473, 0.875, 0.5453, 0.875, 0.5, 0.875, 0.5, 0.875, 0.75, 0.875, 0.75, 0.875, 0.7047, 0.875, 0.7065, 0.875, 0.5, 0.875, 0.5, 0.875, 0.5453, 0.875, 0.5473, 0.875, 0.5435, 0.875, 0.5453, 0.875, 0.7047, 0.875, 0.7065])
me_cube_003.materials.append(mat_material)
me_cube_003.update()
me_cube_005 = bpy.data.meshes.new('Cube.005')
me_cube_005.from_pydata([(-1.0, -1.0, -1.0), (-1.0, -1.0, 1.0), (-1.0, 1.0, -1.0), (-1.0, 1.0, 1.0), (1.0, -1.0, -1.0), (1.0, -1.0, 1.0), (1.0, 1.0, -1.0), (1.0, 1.0, 1.0), (-1.188, -1.188, 0.9743), (-1.188, -1.188, 1.633), (-1.188, 1.188, 0.9743), (-1.188, 1.188, 1.633), (1.188, -1.188, 0.9743), (1.188, -1.188, 1.633), (1.188, 1.188, 0.9743), (1.188, 1.188, 1.633)], [], [(0, 1, 3, 2), (2, 3, 7, 6), (6, 7, 5, 4), (4, 5, 1, 0), (2, 6, 4, 0), (7, 3, 1, 5), (8, 9, 11, 10), (10, 11, 15, 14), (14, 15, 13, 12), (12, 13, 9, 8), (10, 14, 12, 8), (15, 11, 9, 13)])
_uv = me_cube_005.uv_layers.new(name='UVMap')
_uv.uv.foreach_set('vector', [0.1227, 0.5496, 0.1227, 0.5496, 0.1227, 0.5496, 0.1227, 0.5496, 0.1227, 0.5496, 0.1227, 0.5496, 0.1227, 0.5496, 0.1227, 0.5496, 0.1227, 0.5496, 0.1227, 0.5496, 0.1227, 0.5496, 0.1227, 0.5496, 0.1227, 0.5496, 0.1227, 0.5496, 0.1227, 0.5496, 0.1227, 0.5496, 0.1227, 0.5496, 0.1227, 0.5496, 0.1227, 0.5496, 0.1227, 0.5496, 0.1227, 0.5496, 0.1227, 0.5496, 0.1227, 0.5496, 0.1227, 0.5496, 0.1227, 0.5496, 0.1227, 0.5496, 0.1227, 0.5496, 0.1227, 0.5496, 0.1227, 0.5496, 0.1227, 0.5496, 0.1227, 0.5496, 0.1227, 0.5496, 0.1227, 0.5496, 0.1227, 0.5496, 0.1227, 0.5496, 0.1227, 0.5496, 0.1227, 0.5496, 0.1227, 0.5496, 0.1227, 0.5496, 0.1227, 0.5496, 0.1227, 0.5496, 0.1227, 0.5496, 0.1227, 0.5496, 0.1227, 0.5496, 0.1227, 0.5496, 0.1227, 0.5496, 0.1227, 0.5496, 0.1227, 0.5496])
me_cube_005.materials.append(mat_material)
me_cube_005.update()
me_cube_007 = bpy.data.meshes.new('Cube.007')
me_cube_007.from_pydata([(-0.6789, -0.6052, 2.167), (-0.6789, -0.6052, 4.167), (-0.6789, 0.5938, 2.167), (-0.6789, 0.5938, 4.167), (0.6789, -0.6052, 2.167), (0.6789, -0.6052, 4.167), (0.6789, 0.5938, 2.167), (0.6789, 0.5938, 4.167), (-0.8162, -0.7424, 2.251), (-1.0, -0.9262, 2.58), (-1.0, -0.9262, 3.755), (-0.8162, -0.7424, 4.083), (-1.0, 0.9149, 2.58), (-0.8162, 0.7311, 2.251), (-0.8162, 0.7311, 4.083), (-1.0, 0.9149, 3.755), (1.0, -0.9262, 2.58), (0.8162, -0.7424, 2.251), (0.8162, -0.7424, 4.083), (1.0, -0.9262, 3.755), (1.0, 0.9149, 2.58), (0.8162, 0.7311, 2.251), (0.8162, 0.7311, 4.083), (1.0, 0.9149, 3.755), (-0.1093, -1.076, 2.783), (-0.05516, -0.9346, 3.407), (-0.1093, -0.82, 2.783), (-0.05516, -0.82, 3.407), (0.1093, -1.076, 2.783), (0.05516, -0.9346, 3.407), (0.1093, -0.82, 2.783), (0.05516, -0.82, 3.407), (0.5009, -0.899, 3.451), (0.5009, -0.9534, 3.451), (0.639, -0.899, 3.37), (0.639, -0.9534, 3.37), (0.639, -0.899, 3.209), (0.639, -0.9534, 3.209), (0.5009, -0.899, 3.128), (0.5009, -0.9534, 3.128), (0.3627, -0.899, 3.209), (0.3627, -0.9534, 3.209), (0.3627, -0.899, 3.37), (0.3627, -0.9534, 3.37), (-0.5009, -0.899, 3.451), (-0.5009, -0.9534, 3.451), (-0.639, -0.899, 3.37), (-0.639, -0.9534, 3.37), (-0.639, -0.899, 3.209), (-0.639, -0.9534, 3.209), (-0.5009, -0.899, 3.128), (-0.5009, -0.9534, 3.128), (-0.3627, -0.899, 3.209), (-0.3627, -0.9534, 3.209), (-0.3627, -0.899, 3.37), (-0.3627, -0.9534, 3.37), (-0.5574, -0.3328, 0.956), (-0.694, -0.4143, 1.132), (-0.5574, -0.3328, 2.384), (-0.694, -0.4143, 2.209), (-0.5574, 0.3328, 0.956), (-0.694, 0.4143, 1.132), (-0.5574, 0.3328, 2.384), (-0.694, 0.4143, 2.209), (0.5574, -0.3328, 0.956), (0.694, -0.4143, 1.132), (0.5574, -0.3328, 2.384), (0.694, -0.4143, 2.209), (0.5574, 0.3328, 0.956), (0.694, 0.4143, 1.132), (0.5574, 0.3328, 2.384), (0.694, 0.4143, 2.209), (0.1354, -0.186, 1.146), (0.1354, -0.186, 0.01471), (0.1354, 0.186, 1.146), (0.1354, 0.186, 0.01471), (0.5074, -0.186, 1.146), (0.5074, -0.186, 0.01471), (0.5074, 0.186, 1.146), (0.5074, 0.186, 0.01471), (0.06407, -0.2475, 0.4942), (0.06407, -0.2475, -0.008388), (0.06407, 0.2672, 0.4942), (0.06407, 0.2672, -0.008388), (0.5788, -0.2475, 0.4942), (0.5788, -0.2475, -0.008388), (0.5788, 0.2672, 0.4942), (0.5788, 0.2672, -0.008388), (0.09381, -0.2178, 0.2896), (0.09381, 0.2374, 0.2896), (0.549, 0.2374, 0.2896), (0.549, -0.2178, 0.2896), (0.09381, -0.6632, 0.2473), (0.06407, -0.7835, -0.008388), (0.5788, -0.7835, -0.008388), (0.549, -0.6632, 0.2473), (0.1354, -0.186, 0.7369), (0.1354, 0.186, 0.7369), (0.5074, 0.186, 0.7369), (0.5074, -0.186, 0.7369), (-0.1354, -0.186, 1.146), (-0.1354, -0.186, 0.01471), (-0.1354, 0.186, 1.146), (-0.1354, 0.186, 0.01471), (-0.5074, -0.186, 1.146), (-0.5074, -0.186, 0.01471), (-0.5074, 0.186, 1.146), (-0.5074, 0.186, 0.01471), (-0.06407, -0.2475, 0.4942), (-0.06407, -0.2475, -0.008388), (-0.06407, 0.2672, 0.4942), (-0.06407, 0.2672, -0.008388), (-0.5788, -0.2475, 0.4942), (-0.5788, -0.2475, -0.008388), (-0.5788, 0.2672, 0.4942), (-0.5788, 0.2672, -0.008388), (-0.09381, -0.2178, 0.2896), (-0.09381, 0.2374, 0.2896), (-0.549, 0.2374, 0.2896), (-0.549, -0.2178, 0.2896), (-0.09381, -0.6632, 0.2473), (-0.06407, -0.7835, -0.008388), (-0.5788, -0.7835, -0.008388), (-0.549, -0.6632, 0.2473), (-0.1354, -0.186, 0.7369), (-0.1354, 0.186, 0.7369), (-0.5074, 0.186, 0.7369), (-0.5074, -0.186, 0.7369)], [], [(9, 10, 15, 12), (7, 5, 18, 22), (7, 3, 1, 5), (5, 1, 11, 18), (3, 7, 22, 14), (16, 19, 10, 9), (6, 2, 13, 21), (12, 15, 23, 20), (4, 6, 21, 17), (20, 23, 19, 16), (2, 0, 8, 13), (1, 3, 14, 11), (2, 6, 4, 0), (9, 12, 13, 8), (15, 10, 11, 14), (12, 20, 21, 13), (23, 15, 14, 22), (20, 16, 17, 21), (19, 23, 22, 18), (16, 9, 8, 17), (10, 19, 18, 11), (0, 4, 17, 8), (24, 25, 27, 26), (26, 27, 31, 30), (30, 31, 29, 28), (28, 29, 25, 24), (26, 30, 28, 24), (31, 27, 25, 29), (32, 33, 35, 34), (34, 35, 37, 36), (36, 37, 39, 38), (38, 39, 41, 40), (35, 33, 43, 41, 39, 37), (40, 41, 43, 42), (42, 43, 33, 32), (32, 34, 36, 38, 40, 42), (44, 46, 47, 45), (46, 48, 49, 47), (48, 50, 51, 49), (50, 52, 53, 51), (47, 49, 51, 53, 55, 45), (52, 54, 55, 53), (54, 44, 45, 55), (44, 54, 52, 50, 48, 46), (65, 67, 59, 57), (69, 71, 67, 65), (70, 62, 58, 66), (57, 59, 63, 61), (61, 63, 71, 69), (60, 56, 57, 61), (58, 62, 63, 59), (68, 60, 61, 69), (62, 70, 71, 63), (64, 68, 69, 65), (70, 66, 67, 71), (56, 64, 65, 57), (66, 58, 59, 67), (60, 68, 64, 56), (96, 97, 75, 73), (97, 98, 79, 75), (98, 99, 77, 79), (99, 96, 73, 77), (74, 72, 76, 78), (79, 77, 73, 75), (88, 89, 83, 81), (89, 90, 87, 83), (90, 91, 85, 87), (81, 93, 92, 88), (82, 80, 84, 86), (87, 85, 81, 83), (84, 80, 88, 91), (86, 84, 91, 90), (82, 86, 90, 89), (80, 82, 89, 88), (95, 92, 93, 94), (91, 95, 94, 85), (85, 94, 93, 81), (88, 92, 95, 91), (76, 72, 96, 99), (78, 76, 99, 98), (74, 78, 98, 97), (72, 74, 97, 96), (124, 101, 103, 125), (125, 103, 107, 126), (126, 107, 105, 127), (127, 105, 101, 124), (102, 106, 104, 100), (107, 103, 101, 105), (116, 109, 111, 117), (117, 111, 115, 118), (118, 115, 113, 119), (109, 116, 120, 121), (110, 114, 112, 108), (115, 111, 109, 113), (112, 119, 116, 108), (114, 118, 119, 112), (110, 117, 118, 114), (108, 116, 117, 110), (123, 122, 121, 120), (119, 113, 122, 123), (113, 109, 121, 122), (116, 119, 123, 120), (104, 127, 124, 100), (106, 126, 127, 104), (102, 125, 126, 106), (100, 124, 125, 102)])
me_cube_007.polygons.foreach_set('material_index', [0, 0, 0, 0, 0, 0, 0, 0, 0, 0, 0, 0, 0, 0, 0, 0, 0, 0, 0, 0, 0, 0, 0, 0, 0, 0, 0, 0, 0, 0, 0, 0, 0, 0, 0, 0, 0, 0, 0, 0, 0, 0, 0, 0, 1, 1, 1, 1, 1, 1, 1, 1, 1, 1, 1, 1, 1, 1, 0, 0, 0, 0, 0, 0, 1, 1, 1, 1, 1, 1, 1, 1, 1, 1, 1, 1, 1, 1, 0, 0, 0, 0, 0, 0, 0, 0, 0, 0, 1, 1, 1, 1, 1, 1, 1, 1, 1, 1, 1, 1, 1, 1, 0, 0, 0, 0])
_uv = me_cube_007.uv_layers.new(name='UVMap')
_uv.uv.foreach_set('vector', [0.1214, 0.4008, 0.1214, 0.4008, 0.1214, 0.4008, 0.1214, 0.4008, 0.1214, 0.4008, 0.1214, 0.4008, 0.1214, 0.4008, 0.1214, 0.4008, 0.1214, 0.4008, 0.1214, 0.4008, 0.1214, 0.4008, 0.1214, 0.4008, 0.1214, 0.4008, 0.1214, 0.4008, 0.1214, 0.4008, 0.1214, 0.4008, 0.1214, 0.4008, 0.1214, 0.4008, 0.1214, 0.4008, 0.1214, 0.4008, 0.1214, 0.4008, 0.1214, 0.4008, 0.1214, 0.4008, 0.1214, 0.4008, 0.1214, 0.4008, 0.1214, 0.4008, 0.1214, 0.4008, 0.1214, 0.4008, 0.1214, 0.4008, 0.1214, 0.4008, 0.1214, 0.4008, 0.1214, 0.4008, 0.1214, 0.4008, 0.1214, 0.4008, 0.1214, 0.4008, 0.1214, 0.4008, 0.1214, 0.4008, 0.1214, 0.4008, 0.1214, 0.4008, 0.1214, 0.4008, 0.1214, 0.4008, 0.1214, 0.4008, 0.1214, 0.4008, 0.1214, 0.4008, 0.1214, 0.4008, 0.1214, 0.4008, 0.1214, 0.4008, 0.1214, 0.4008, 0.1214, 0.4008, 0.1214, 0.4008, 0.1214, 0.4008, 0.1214, 0.4008, 0.1214, 0.4008, 0.1214, 0.4008, 0.1214, 0.4008, 0.1214, 0.4008, 0.1214, 0.4008, 0.1214, 0.4008, 0.1214, 0.4008, 0.1214, 0.4008, 0.1214, 0.4008, 0.1214, 0.4008, 0.1214, 0.4008, 0.1214, 0.4008, 0.1214, 0.4008, 0.1214, 0.4008, 0.1214, 0.4008, 0.1214, 0.4008, 0.1214, 0.4008, 0.1214, 0.4008, 0.1214, 0.4008, 0.1214, 0.4008, 0.1214, 0.4008, 0.1214, 0.4008, 0.1214, 0.4008, 0.1214, 0.4008, 0.1214, 0.4008, 0.1214, 0.4008, 0.1214, 0.4008, 0.1214, 0.4008, 0.1214, 0.4008, 0.1214, 0.4008, 0.1214, 0.4008, 0.1214, 0.4008, 0.1214, 0.4008, 0.1214, 0.4008, 0.1214, 0.4008, 0.1214, 0.4008, 0.2454, 0.5496, 0.2454, 0.5496, 0.2454, 0.5496, 0.2454, 0.5496, 0.2454, 0.5496, 0.2454, 0.5496, 0.2454, 0.5496, 0.2454, 0.5496, 0.2454, 0.5496, 0.2454, 0.5496, 0.2454, 0.5496, 0.2454, 0.5496, 0.2454, 0.5496, 0.2454, 0.5496, 0.2454, 0.5496, 0.2454, 0.5496, 0.2454, 0.5496, 0.2454, 0.5496, 0.2454, 0.5496, 0.2454, 0.5496, 0.2454, 0.5496, 0.2454, 0.5496, 0.2454, 0.5496, 0.2454, 0.5496, 0.02482, 0.9019, 0.02482, 0.9019, 0.02482, 0.9019, 0.02482, 0.9019, 0.02482, 0.9019, 0.02482, 0.9019, 0.02482, 0.9019, 0.02482, 0.9019, 0.02482, 0.9019, 0.02482, 0.9019, 0.02482, 0.9019, 0.02482, 0.9019, 0.02482, 0.9019, 0.02482, 0.9019, 0.02482, 0.9019, 0.02482, 0.9019, 0.02482, 0.9019, 0.02482, 0.9019, 0.02482, 0.9019, 0.02482, 0.9019, 0.02482, 0.9019, 0.02482, 0.9019, 0.02482, 0.9019, 0.02482, 0.9019, 0.02482, 0.9019, 0.02482, 0.9019, 0.02482, 0.9019, 0.02482, 0.9019, 0.02482, 0.9019, 0.02482, 0.9019, 0.02482, 0.9019, 0.02482, 0.9019, 0.02482, 0.9019, 0.02482, 0.9019, 0.02482, 0.9019, 0.02482, 0.9019, 0.02482, 0.9019, 0.02482, 0.9019, 0.02482, 0.9019, 0.02482, 0.9019, 0.02482, 0.9019, 0.02482, 0.9019, 0.02482, 0.9019, 0.02482, 0.9019, 0.02482, 0.9019, 0.02482, 0.9019, 0.02482, 0.9019, 0.02482, 0.9019, 0.02482, 0.9019, 0.02482, 0.9019, 0.02482, 0.9019, 0.02482, 0.9019, 0.02482, 0.9019, 0.02482, 0.9019, 0.02482, 0.9019, 0.02482, 0.9019, 0.02482, 0.9019, 0.02482, 0.9019, 0.02482, 0.9019, 0.02482, 0.9019, 0.02482, 0.9019, 0.02482, 0.9019, 0.02482, 0.9019, 0.02482, 0.9019, 0.02482, 0.9019, 0.02482, 0.9019, 0.02482, 0.9019, 0.02482, 0.9019, 0.02482, 0.9019, 0.02482, 0.9019, 0.02482, 0.9019, 0.02482, 0.9019, 0.05942, 0.4752, 0.05942, 0.4752, 0.05942, 0.4752, 0.05942, 0.4752, 0.05942, 0.4752, 0.05942, 0.4752, 0.05942, 0.4752, 0.05942, 0.4752, 0.05942, 0.4752, 0.05942, 0.4752, 0.05942, 0.4752, 0.05942, 0.4752, 0.05942, 0.4752, 0.05942, 0.4752, 0.05942, 0.4752, 0.05942, 0.4752, 0.05942, 0.4752, 0.05942, 0.4752, 0.05942, 0.4752, 0.05942, 0.4752, 0.05942, 0.4752, 0.05942, 0.4752, 0.05942, 0.4752, 0.05942, 0.4752, 0.05942, 0.4752, 0.05942, 0.4752, 0.05942, 0.4752, 0.05942, 0.4752, 0.05942, 0.4752, 0.05942, 0.4752, 0.05942, 0.4752, 0.05942, 0.4752, 0.05942, 0.4752, 0.05942, 0.4752, 0.05942, 0.4752, 0.05942, 0.4752, 0.05942, 0.4752, 0.05942, 0.4752, 0.05942, 0.4752, 0.05942, 0.4752, 0.05942, 0.4752, 0.05942, 0.4752, 0.05942, 0.4752, 0.05942, 0.4752, 0.05942, 0.4752, 0.05942, 0.4752, 0.05942, 0.4752, 0.05942, 0.4752, 0.05942, 0.4752, 0.05942, 0.4752, 0.05942, 0.4752, 0.05942, 0.4752, 0.05942, 0.4752, 0.05942, 0.4752, 0.05942, 0.4752, 0.05942, 0.4752, 0.1162, 0.5, 0.1162, 0.5, 0.1162, 0.5, 0.1162, 0.5, 0.1162, 0.5, 0.1162, 0.5, 0.1162, 0.5, 0.1162, 0.5, 0.1162, 0.5, 0.1162, 0.5, 0.1162, 0.5, 0.1162, 0.5, 0.1162, 0.5, 0.1162, 0.5, 0.1162, 0.5, 0.1162, 0.5, 0.1162, 0.5, 0.1162, 0.5, 0.1162, 0.5, 0.1162, 0.5, 0.1162, 0.5, 0.1162, 0.5, 0.1162, 0.5, 0.1162, 0.5, 0.05942, 0.4752, 0.05942, 0.4752, 0.05942, 0.4752, 0.05942, 0.4752, 0.05942, 0.4752, 0.05942, 0.4752, 0.05942, 0.4752, 0.05942, 0.4752, 0.05942, 0.4752, 0.05942, 0.4752, 0.05942, 0.4752, 0.05942, 0.4752, 0.05942, 0.4752, 0.05942, 0.4752, 0.05942, 0.4752, 0.05942, 0.4752, 0.05942, 0.4752, 0.05942, 0.4752, 0.05942, 0.4752, 0.05942, 0.4752, 0.05942, 0.4752, 0.05942, 0.4752, 0.05942, 0.4752, 0.05942, 0.4752, 0.05942, 0.4752, 0.05942, 0.4752, 0.05942, 0.4752, 0.05942, 0.4752, 0.05942, 0.4752, 0.05942, 0.4752, 0.05942, 0.4752, 0.05942, 0.4752, 0.05942, 0.4752, 0.05942, 0.4752, 0.05942, 0.4752, 0.05942, 0.4752, 0.05942, 0.4752, 0.05942, 0.4752, 0.05942, 0.4752, 0.05942, 0.4752, 0.05942, 0.4752, 0.05942, 0.4752, 0.05942, 0.4752, 0.05942, 0.4752, 0.05942, 0.4752, 0.05942, 0.4752, 0.05942, 0.4752, 0.05942, 0.4752, 0.05942, 0.4752, 0.05942, 0.4752, 0.05942, 0.4752, 0.05942, 0.4752, 0.05942, 0.4752, 0.05942, 0.4752, 0.05942, 0.4752, 0.05942, 0.4752, 0.08944, 0.4504, 0.08944, 0.4504, 0.08944, 0.4504, 0.08944, 0.4504, 0.08944, 0.4504, 0.08944, 0.4504, 0.08944, 0.4504, 0.08944, 0.4504, 0.08944, 0.4504, 0.08944, 0.4504, 0.08944, 0.4504, 0.08944, 0.4504, 0.08944, 0.4504, 0.08944, 0.4504, 0.08944, 0.4504, 0.08944, 0.4504, 0.1162, 0.5, 0.1162, 0.5, 0.1162, 0.5, 0.1162, 0.5, 0.1162, 0.5, 0.1162, 0.5, 0.1162, 0.5, 0.1162, 0.5, 0.1162, 0.5, 0.1162, 0.5, 0.1162, 0.5, 0.1162, 0.5, 0.1162, 0.5, 0.1162, 0.5, 0.1162, 0.5, 0.1162, 0.5, 0.1162, 0.5, 0.1162, 0.5, 0.1162, 0.5, 0.1162, 0.5, 0.1162, 0.5, 0.1162, 0.5, 0.1162, 0.5, 0.1162, 0.5, 0.05942, 0.4752, 0.05942, 0.4752, 0.05942, 0.4752, 0.05942, 0.4752, 0.05942, 0.4752, 0.05942, 0.4752, 0.05942, 0.4752, 0.05942, 0.4752, 0.05942, 0.4752, 0.05942, 0.4752, 0.05942, 0.4752, 0.05942, 0.4752, 0.05942, 0.4752, 0.05942, 0.4752, 0.05942, 0.4752, 0.05942, 0.4752, 0.05942, 0.4752, 0.05942, 0.4752, 0.05942, 0.4752, 0.05942, 0.4752, 0.05942, 0.4752, 0.05942, 0.4752, 0.05942, 0.4752, 0.05942, 0.4752, 0.05942, 0.4752, 0.05942, 0.4752, 0.05942, 0.4752, 0.05942, 0.4752, 0.05942, 0.4752, 0.05942, 0.4752, 0.05942, 0.4752, 0.05942, 0.4752, 0.05942, 0.4752, 0.05942, 0.4752, 0.05942, 0.4752, 0.05942, 0.4752, 0.05942, 0.4752, 0.05942, 0.4752, 0.05942, 0.4752, 0.05942, 0.4752, 0.05942, 0.4752, 0.05942, 0.4752, 0.05942, 0.4752, 0.05942, 0.4752, 0.05942, 0.4752, 0.05942, 0.4752, 0.05942, 0.4752, 0.05942, 0.4752, 0.05942, 0.4752, 0.05942, 0.4752, 0.05942, 0.4752, 0.05942, 0.4752, 0.05942, 0.4752, 0.05942, 0.4752, 0.05942, 0.4752, 0.05942, 0.4752, 0.08944, 0.4504, 0.08944, 0.4504, 0.08944, 0.4504, 0.08944, 0.4504, 0.08944, 0.4504, 0.08944, 0.4504, 0.08944, 0.4504, 0.08944, 0.4504, 0.08944, 0.4504, 0.08944, 0.4504, 0.08944, 0.4504, 0.08944, 0.4504, 0.08944, 0.4504, 0.08944, 0.4504, 0.08944, 0.4504, 0.08944, 0.4504])
me_cube_007.materials.append(mat_material)
me_cube_007.materials.append(mat_body)
me_cube_007.update()
me_cube = bpy.data.meshes.new('Cube')
me_cube.from_pydata([(-0.3683, -0.1843, 0.601), (-0.2788, -0.1843, 0.5115), (-0.2788, -0.1843, 1.18), (-0.3683, -0.1843, 1.09), (-0.2596, -0.07732, 0.5577), (-0.3221, -0.07732, 0.6201), (-0.3221, -0.07732, 1.071), (-0.2596, -0.07732, 1.134), (0.2788, -0.1843, 0.5115), (0.3683, -0.1843, 0.601), (0.3683, -0.1843, 1.09), (0.2788, -0.1843, 1.18), (0.3221, -0.07732, 0.6201), (0.2596, -0.07732, 0.5577), (0.2596, -0.07732, 1.134), (0.3221, -0.07732, 1.071), (-0.3683, -0.07732, 0.601), (-0.2788, -0.07732, 0.5115), (-0.2788, -0.07732, 1.18), (-0.3683, -0.07732, 1.09), (0.2788, -0.07732, 0.5115), (0.3683, -0.07732, 0.601), (0.3683, -0.07732, 1.09), (0.2788, -0.07732, 1.18), (-0.3221, 0.2719, 0.6201), (-0.2596, 0.2719, 0.5577), (0.2596, 0.2719, 0.5577), (0.3221, 0.2719, 0.6201), (-0.2596, 0.1835, 1.134), (-0.223, 0.2719, 1.045), (-0.3221, 0.1835, 1.071), (-0.3221, 0.2719, 0.946), (0.3221, 0.2719, 0.946), (0.3221, 0.1835, 1.071), (0.223, 0.2719, 1.045), (0.2596, 0.1835, 1.134)], [], [(8, 9, 10, 11, 2, 3, 0, 1), (21, 22, 10, 9), (23, 18, 2, 11), (0, 3, 19, 16), (14, 15, 33, 35), (17, 1, 0, 16), (2, 18, 19, 3), (8, 20, 21, 9), (23, 11, 10, 22), (17, 20, 8, 1), (5, 4, 17, 16), (7, 6, 19, 18), (13, 12, 21, 20), (15, 14, 23, 22), (4, 13, 20, 17), (6, 5, 16, 19), (14, 7, 18, 23), (12, 15, 22, 21), (7, 14, 35, 28), (15, 12, 27, 32, 33), (25, 24, 31, 29, 34, 32, 27, 26), (5, 6, 30, 31, 24), (13, 4, 25, 26), (12, 13, 26, 27), (4, 5, 24, 25), (29, 31, 30, 28), (32, 34, 35, 33), (34, 29, 28, 35), (6, 7, 28, 30)])
_uv = me_cube.uv_layers.new(name='UVMap')
_uv.uv.foreach_set('vector', [0.6434, 0.4504, 0.6434, 0.4504, 0.6434, 0.4504, 0.6434, 0.4504, 0.6434, 0.4504, 0.6434, 0.4504, 0.6434, 0.4504, 0.6434, 0.4504, 0.6434, 0.4504, 0.6434, 0.4504, 0.6434, 0.4504, 0.6434, 0.4504, 0.6434, 0.4504, 0.6434, 0.4504, 0.6434, 0.4504, 0.6434, 0.4504, 0.6434, 0.4504, 0.6434, 0.4504, 0.6434, 0.4504, 0.6434, 0.4504, 0.01225, 0.5744, 0.01225, 0.5744, 0.01225, 0.5744, 0.01225, 0.5744, 0.6434, 0.4504, 0.6434, 0.4504, 0.6434, 0.4504, 0.6434, 0.4504, 0.6434, 0.4504, 0.6434, 0.4504, 0.6434, 0.4504, 0.6434, 0.4504, 0.6434, 0.4504, 0.6434, 0.4504, 0.6434, 0.4504, 0.6434, 0.4504, 0.6434, 0.4504, 0.6434, 0.4504, 0.6434, 0.4504, 0.6434, 0.4504, 0.6434, 0.4504, 0.6434, 0.4504, 0.6434, 0.4504, 0.6434, 0.4504, 0.6434, 0.4504, 0.6434, 0.4504, 0.6434, 0.4504, 0.6434, 0.4504, 0.6434, 0.4504, 0.6434, 0.4504, 0.6434, 0.4504, 0.6434, 0.4504, 0.6434, 0.4504, 0.6434, 0.4504, 0.6434, 0.4504, 0.6434, 0.4504, 0.6434, 0.4504, 0.6434, 0.4504, 0.6434, 0.4504, 0.6434, 0.4504, 0.6434, 0.4504, 0.6434, 0.4504, 0.6434, 0.4504, 0.6434, 0.4504, 0.6434, 0.4504, 0.6434, 0.4504, 0.6434, 0.4504, 0.6434, 0.4504, 0.6434, 0.4504, 0.6434, 0.4504, 0.6434, 0.4504, 0.6434, 0.4504, 0.6434, 0.4504, 0.6434, 0.4504, 0.6434, 0.4504, 0.6434, 0.4504, 0.01225, 0.5744, 0.01225, 0.5744, 0.01225, 0.5744, 0.01225, 0.5744, 0.01225, 0.5744, 0.01225, 0.5744, 0.01225, 0.5744, 0.01225, 0.5744, 0.01225, 0.5744, 0.01225, 0.5744, 0.01225, 0.5744, 0.01225, 0.5744, 0.01225, 0.5744, 0.01225, 0.5744, 0.01225, 0.5744, 0.01225, 0.5744, 0.01225, 0.5744, 0.01225, 0.5744, 0.01225, 0.5744, 0.01225, 0.5744, 0.01225, 0.5744, 0.01225, 0.5744, 0.01225, 0.5744, 0.01225, 0.5744, 0.01225, 0.5744, 0.01225, 0.5744, 0.01225, 0.5744, 0.01225, 0.5744, 0.01225, 0.5744, 0.01225, 0.5744, 0.01225, 0.5744, 0.01225, 0.5744, 0.01225, 0.5744, 0.01225, 0.5744, 0.01225, 0.5744, 0.01225, 0.5744, 0.01225, 0.5744, 0.01225, 0.5744, 0.01225, 0.5744, 0.01225, 0.5744, 0.01225, 0.5744, 0.01225, 0.5744, 0.01225, 0.5744, 0.01225, 0.5744, 0.01225, 0.5744, 0.01225, 0.5744, 0.01225, 0.5744, 0.01225, 0.5744, 0.01225, 0.5744, 0.01225, 0.5744])
me_cube.materials.append(mat_material)
me_cube.update()
arm_armature = bpy.data.armatures.new('Armature')  # bones are not reproduced

# ---- objects
ob_cylinder = bpy.data.objects.new('Cylinder', me_cylinder)
ob_cube = bpy.data.objects.new('Cube', me_cube_003)
ob_cube_002 = bpy.data.objects.new('Cube.002', me_cube_005)
ob_sm_char = bpy.data.objects.new('sm_char', me_cube_007)
ob_sk_char = bpy.data.objects.new('sk_char', arm_armature)
ob_cube_001 = bpy.data.objects.new('Cube.001', me_cube)

# ---- transforms, parenting, visibility, modifiers, constraints
ob_cylinder.location = (0.0, 0.0, 0.2791)
ob_cube.location = (0.0, 0.0, 0.0)
_m = ob_cube.modifiers.new('Mirror', 'MIRROR')
_m.use_clip = True
ob_cube_002.location = (0.2661, 1.94e-09, 0.6916)
ob_cube_002.rotation_euler = (2.852e-08, -0.6008, -9.208e-08)
ob_cube_002.scale = (0.05452, 0.05452, -0.2082)
_m = ob_cube_002.modifiers.new('Mirror', 'MIRROR')
ob_sm_char.parent = ob_sk_char
ob_sm_char.location = (0.0, 0.0, -1.192e-07)
ob_sm_char.scale = (0.2706, 0.2706, 0.267)
_vg = ob_sm_char.vertex_groups.new(name='body')
_vg.add([56, 57, 58, 59, 60, 61, 62, 63, 64, 65, 66, 67, 68, 69, 70, 71], 1.0, 'REPLACE')
_vg = ob_sm_char.vertex_groups.new(name='leg.L')
_vg.add([72, 73, 74, 75, 76, 77, 78, 79, 80, 81, 82, 83, 84, 85, 86, 87, 88, 89, 90, 91, 92, 93, 94, 95, 96, 97, 98, 99], 1.0, 'REPLACE')
_vg = ob_sm_char.vertex_groups.new(name='leg.R')
_vg.add([100, 101, 102, 103, 104, 105, 106, 107, 108, 109, 110, 111, 112, 113, 114, 115, 116, 117, 118, 119, 120, 121, 122, 123, 124, 125, 126, 127], 1.0, 'REPLACE')
_vg = ob_sm_char.vertex_groups.new(name='head')
_vg.add([0, 1, 2, 3, 4, 5, 6, 7, 8, 9, 10, 11, 12, 13, 14, 15, 16, 17, 18, 19, 20, 21, 22, 23, 24, 25, 26, 27, 28, 29, 30, 31, 32, 33, 34, 35, 36, 37, 38, 39, 40, 41, 42, 43, 44, 45, 46, 47, 48, 49, 50, 51, 52, 53, 54, 55], 1.0, 'REPLACE')
_m = ob_sm_char.modifiers.new('Armature', 'ARMATURE')
_m.object = ob_sk_char
ob_sk_char.location = (0.0, 0.0, 0.0)
ob_sk_char.show_in_front = True
ob_cube_001.location = (4.967e-09, -0.05324, 0.8456)
ob_cube_001.scale = (0.3341, 0.1146, 0.3341)

# ---- collection membership
col_collection.objects.link(ob_cylinder)
col_collection.objects.link(ob_cube)
col_collection.objects.link(ob_cube_002)
col_collection.objects.link(ob_sm_char)
col_collection.objects.link(ob_sk_char)
col_collection.objects.link(ob_cube_001)

# ---- scene / render settings (as saved in the file)
scene.frame_start = 1; scene.frame_end = 16; scene.frame_set(4)
scene.render.engine = 'BLENDER_EEVEE_NEXT'
bpy.context.view_layer.update()

# ---- added for rendering (the .blend has no active camera and no usable light): camera, sun
cam_auto = bpy.data.cameras.new('AutoCamera')
cam_auto.lens = 50.0
cam_auto.sensor_width = 36.0
cam_auto.clip_end = 1000.0
ob_auto_camera = bpy.data.objects.new('AutoCamera', cam_auto)
scene.collection.objects.link(ob_auto_camera)
ob_auto_camera.location = (2.84419, -3.41303, 3.50154)
ob_auto_camera.rotation_euler = (1.09748, -7.21219e-08, 0.694738)
scene.camera = ob_auto_camera
light_auto_sun = bpy.data.lights.new('AutoSun', 'SUN')
light_auto_sun.energy = 3.0
light_auto_sun.angle = 0.0523599
ob_auto_sun = bpy.data.objects.new('AutoSun', light_auto_sun)
scene.collection.objects.link(ob_auto_sun)
ob_auto_sun.rotation_euler = (0.872665, 0.174533, 0.523599)
bpy.context.view_layer.update()
